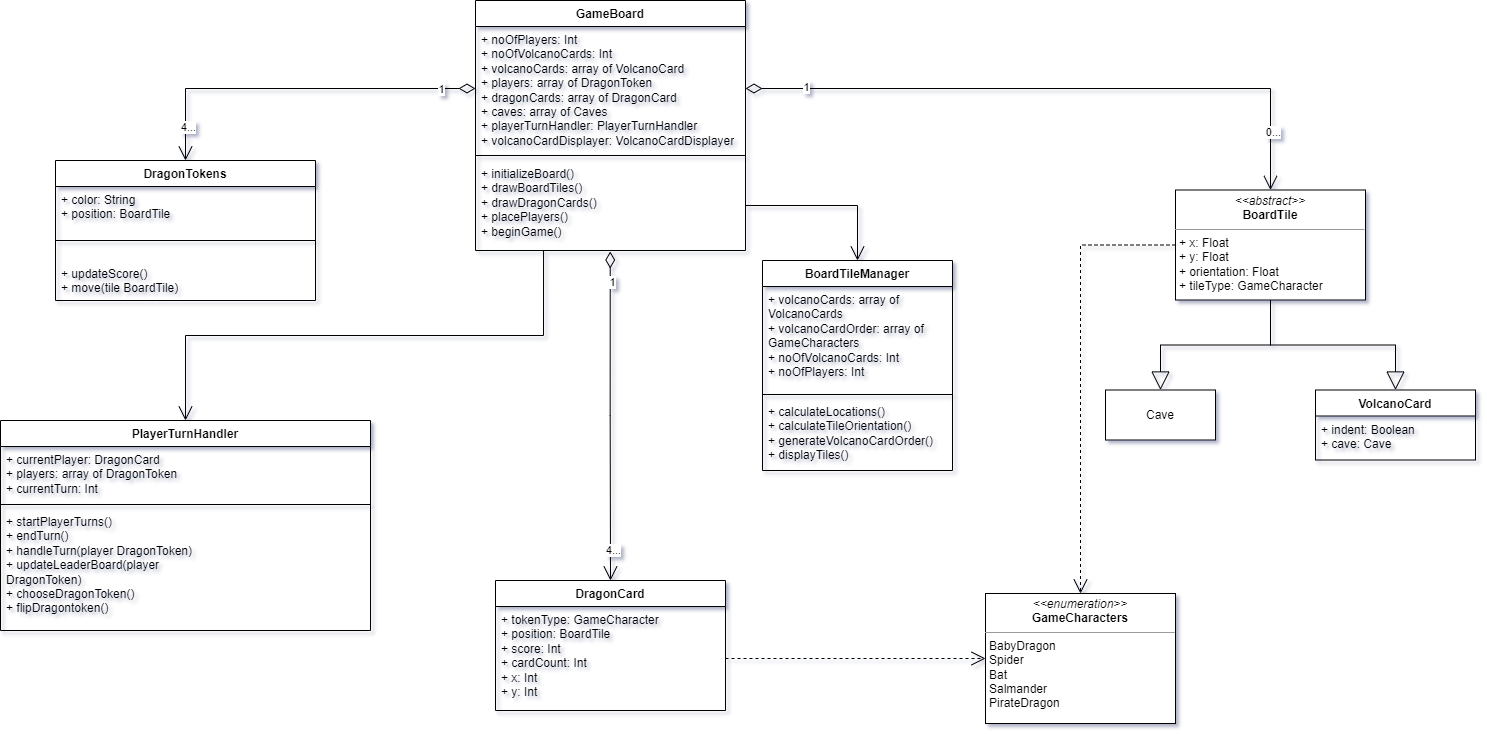

The diagram above was exported from draw.io. Its source (the exported page's mxGraphModel, read from the mxfile embedded in the PNG):
<mxGraphModel dx="1352" dy="1228" grid="1" gridSize="10" guides="1" tooltips="1" connect="1" arrows="1" fold="1" page="1" pageScale="1" pageWidth="827" pageHeight="1169" math="0" shadow="0">
  <root>
    <mxCell id="0" />
    <mxCell id="1" parent="0" />
    <mxCell id="_j2H7pfuLPVvZi__WqnH-1" value="GameBoard" style="swimlane;fontStyle=1;align=center;verticalAlign=top;childLayout=stackLayout;horizontal=1;startSize=26;horizontalStack=0;resizeParent=1;resizeParentMax=0;resizeLast=0;collapsible=1;marginBottom=0;whiteSpace=wrap;html=1;" vertex="1" parent="1">
      <mxGeometry x="565" y="50" width="270" height="250" as="geometry" />
    </mxCell>
    <mxCell id="_j2H7pfuLPVvZi__WqnH-2" value="+ noOfPlayers: Int&lt;br&gt;+ noOfVolcanoCards: Int&lt;br&gt;+ volcanoCards: array of VolcanoCard&lt;br&gt;+ players: array of DragonToken&lt;br&gt;+ dragonCards: array of DragonCard&lt;br&gt;+ caves: array of Caves&lt;br&gt;+ playerTurnHandler: PlayerTurnHandler&lt;br&gt;+ volcanoCardDisplayer: VolcanoCardDisplayer" style="text;strokeColor=none;fillColor=none;align=left;verticalAlign=top;spacingLeft=4;spacingRight=4;overflow=hidden;rotatable=0;points=[[0,0.5],[1,0.5]];portConstraint=eastwest;whiteSpace=wrap;html=1;" vertex="1" parent="_j2H7pfuLPVvZi__WqnH-1">
      <mxGeometry y="26" width="270" height="124" as="geometry" />
    </mxCell>
    <mxCell id="_j2H7pfuLPVvZi__WqnH-3" value="" style="line;strokeWidth=1;fillColor=none;align=left;verticalAlign=middle;spacingTop=-1;spacingLeft=3;spacingRight=3;rotatable=0;labelPosition=right;points=[];portConstraint=eastwest;strokeColor=inherit;" vertex="1" parent="_j2H7pfuLPVvZi__WqnH-1">
      <mxGeometry y="150" width="270" height="10" as="geometry" />
    </mxCell>
    <mxCell id="_j2H7pfuLPVvZi__WqnH-4" value="&lt;div&gt;+ initializeBoard()&lt;/div&gt;&lt;div&gt;+ drawBoardTiles()&lt;br style=&quot;border-color: var(--border-color);&quot;&gt;&lt;div style=&quot;border-color: var(--border-color);&quot;&gt;+ drawDragonCards()&lt;/div&gt;+ placePlayers()&lt;/div&gt;&lt;div&gt;&lt;span style=&quot;background-color: initial;&quot;&gt;+ beginGame()&lt;/span&gt;&lt;br&gt;&lt;/div&gt;" style="text;strokeColor=none;fillColor=none;align=left;verticalAlign=top;spacingLeft=4;spacingRight=4;overflow=hidden;rotatable=0;points=[[0,0.5],[1,0.5]];portConstraint=eastwest;whiteSpace=wrap;html=1;" vertex="1" parent="_j2H7pfuLPVvZi__WqnH-1">
      <mxGeometry y="160" width="270" height="90" as="geometry" />
    </mxCell>
    <mxCell id="_j2H7pfuLPVvZi__WqnH-5" value="PlayerTurnHandler" style="swimlane;fontStyle=1;align=center;verticalAlign=top;childLayout=stackLayout;horizontal=1;startSize=26;horizontalStack=0;resizeParent=1;resizeParentMax=0;resizeLast=0;collapsible=1;marginBottom=0;whiteSpace=wrap;html=1;" vertex="1" parent="1">
      <mxGeometry x="90" y="470" width="370" height="210" as="geometry" />
    </mxCell>
    <mxCell id="_j2H7pfuLPVvZi__WqnH-6" value="+ currentPlayer: DragonCard&lt;br&gt;+ players: array of DragonToken&lt;br&gt;+ currentTurn: Int" style="text;strokeColor=none;fillColor=none;align=left;verticalAlign=top;spacingLeft=4;spacingRight=4;overflow=hidden;rotatable=0;points=[[0,0.5],[1,0.5]];portConstraint=eastwest;whiteSpace=wrap;html=1;" vertex="1" parent="_j2H7pfuLPVvZi__WqnH-5">
      <mxGeometry y="26" width="370" height="54" as="geometry" />
    </mxCell>
    <mxCell id="_j2H7pfuLPVvZi__WqnH-7" value="" style="line;strokeWidth=1;fillColor=none;align=left;verticalAlign=middle;spacingTop=-1;spacingLeft=3;spacingRight=3;rotatable=0;labelPosition=right;points=[];portConstraint=eastwest;strokeColor=inherit;" vertex="1" parent="_j2H7pfuLPVvZi__WqnH-5">
      <mxGeometry y="80" width="370" height="8" as="geometry" />
    </mxCell>
    <mxCell id="_j2H7pfuLPVvZi__WqnH-8" value="&lt;div&gt;+ startPlayerTurns()&lt;/div&gt;&lt;div&gt;+ endTurn()&lt;/div&gt;&lt;div&gt;+ handleTurn(player DragonToken)&lt;/div&gt;&lt;div&gt;+ updateLeaderBoard(player&amp;nbsp;&lt;/div&gt;DragonToken)&lt;br&gt;+ chooseDragonToken()&lt;br&gt;+ flipDragontoken()" style="text;strokeColor=none;fillColor=none;align=left;verticalAlign=top;spacingLeft=4;spacingRight=4;overflow=hidden;rotatable=0;points=[[0,0.5],[1,0.5]];portConstraint=eastwest;whiteSpace=wrap;html=1;" vertex="1" parent="_j2H7pfuLPVvZi__WqnH-5">
      <mxGeometry y="88" width="370" height="122" as="geometry" />
    </mxCell>
    <mxCell id="_j2H7pfuLPVvZi__WqnH-9" value="" style="endArrow=open;endFill=1;endSize=12;html=1;rounded=0;exitX=0.252;exitY=1.006;exitDx=0;exitDy=0;exitPerimeter=0;entryX=0.5;entryY=0;entryDx=0;entryDy=0;edgeStyle=orthogonalEdgeStyle;" edge="1" parent="1" source="_j2H7pfuLPVvZi__WqnH-4" target="_j2H7pfuLPVvZi__WqnH-5">
      <mxGeometry width="160" relative="1" as="geometry">
        <mxPoint x="535" y="360" as="sourcePoint" />
        <mxPoint x="695" y="360" as="targetPoint" />
      </mxGeometry>
    </mxCell>
    <mxCell id="_j2H7pfuLPVvZi__WqnH-14" value="DragonTokens" style="swimlane;fontStyle=1;align=center;verticalAlign=top;childLayout=stackLayout;horizontal=1;startSize=26;horizontalStack=0;resizeParent=1;resizeParentMax=0;resizeLast=0;collapsible=1;marginBottom=0;whiteSpace=wrap;html=1;" vertex="1" parent="1">
      <mxGeometry x="145" y="210" width="260" height="140" as="geometry" />
    </mxCell>
    <mxCell id="_j2H7pfuLPVvZi__WqnH-15" value="+ color: String&lt;br&gt;+ position: BoardTile" style="text;strokeColor=none;fillColor=none;align=left;verticalAlign=top;spacingLeft=4;spacingRight=4;overflow=hidden;rotatable=0;points=[[0,0.5],[1,0.5]];portConstraint=eastwest;whiteSpace=wrap;html=1;" vertex="1" parent="_j2H7pfuLPVvZi__WqnH-14">
      <mxGeometry y="26" width="260" height="34" as="geometry" />
    </mxCell>
    <mxCell id="_j2H7pfuLPVvZi__WqnH-16" value="" style="line;strokeWidth=1;fillColor=none;align=left;verticalAlign=middle;spacingTop=-1;spacingLeft=3;spacingRight=3;rotatable=0;labelPosition=right;points=[];portConstraint=eastwest;strokeColor=inherit;" vertex="1" parent="_j2H7pfuLPVvZi__WqnH-14">
      <mxGeometry y="60" width="260" height="40" as="geometry" />
    </mxCell>
    <mxCell id="_j2H7pfuLPVvZi__WqnH-17" value="+ updateScore()&lt;br&gt;+ move(tile BoardTile)" style="text;strokeColor=none;fillColor=none;align=left;verticalAlign=top;spacingLeft=4;spacingRight=4;overflow=hidden;rotatable=0;points=[[0,0.5],[1,0.5]];portConstraint=eastwest;whiteSpace=wrap;html=1;" vertex="1" parent="_j2H7pfuLPVvZi__WqnH-14">
      <mxGeometry y="100" width="260" height="40" as="geometry" />
    </mxCell>
    <mxCell id="_j2H7pfuLPVvZi__WqnH-18" value="" style="endArrow=open;html=1;endSize=12;startArrow=diamondThin;startSize=14;startFill=0;edgeStyle=orthogonalEdgeStyle;align=left;verticalAlign=bottom;rounded=0;exitX=0;exitY=0.5;exitDx=0;exitDy=0;entryX=0.5;entryY=0;entryDx=0;entryDy=0;" edge="1" parent="1" source="_j2H7pfuLPVvZi__WqnH-2" target="_j2H7pfuLPVvZi__WqnH-14">
      <mxGeometry x="-0.9448" y="-8" relative="1" as="geometry">
        <mxPoint x="285" y="110" as="sourcePoint" />
        <mxPoint x="445" y="110" as="targetPoint" />
        <mxPoint as="offset" />
      </mxGeometry>
    </mxCell>
    <mxCell id="_j2H7pfuLPVvZi__WqnH-19" value="1" style="edgeLabel;html=1;align=center;verticalAlign=middle;resizable=0;points=[];" vertex="1" connectable="0" parent="_j2H7pfuLPVvZi__WqnH-18">
      <mxGeometry x="-0.8085" y="1" relative="1" as="geometry">
        <mxPoint y="-1" as="offset" />
      </mxGeometry>
    </mxCell>
    <mxCell id="_j2H7pfuLPVvZi__WqnH-20" value="4..." style="edgeLabel;html=1;align=center;verticalAlign=middle;resizable=0;points=[];" vertex="1" connectable="0" parent="_j2H7pfuLPVvZi__WqnH-18">
      <mxGeometry x="0.8122" y="2" relative="1" as="geometry">
        <mxPoint as="offset" />
      </mxGeometry>
    </mxCell>
    <mxCell id="_j2H7pfuLPVvZi__WqnH-25" value="&lt;p style=&quot;margin:0px;margin-top:4px;text-align:center;&quot;&gt;&lt;i&gt;&amp;lt;&amp;lt;abstract&amp;gt;&amp;gt;&lt;/i&gt;&lt;br&gt;&lt;b&gt;BoardTile&lt;/b&gt;&lt;/p&gt;&lt;hr size=&quot;1&quot;&gt;&lt;p style=&quot;margin:0px;margin-left:4px;&quot;&gt;+ x: Float&lt;br&gt;+ y: Float&lt;/p&gt;&lt;p style=&quot;margin:0px;margin-left:4px;&quot;&gt;+ orientation: Float&lt;/p&gt;&lt;p style=&quot;margin:0px;margin-left:4px;&quot;&gt;+ tileType: GameCharacter&lt;/p&gt;" style="verticalAlign=top;align=left;overflow=fill;fontSize=12;fontFamily=Helvetica;html=1;whiteSpace=wrap;" vertex="1" parent="1">
      <mxGeometry x="1265" y="239.5" width="190" height="110" as="geometry" />
    </mxCell>
    <mxCell id="_j2H7pfuLPVvZi__WqnH-26" value="&lt;p style=&quot;margin:0px;margin-top:4px;text-align:center;&quot;&gt;&lt;i&gt;&amp;lt;&amp;lt;enumeration&amp;gt;&amp;gt;&lt;/i&gt;&lt;br&gt;&lt;b&gt;GameCharacters&lt;/b&gt;&lt;/p&gt;&lt;hr size=&quot;1&quot;&gt;&lt;p style=&quot;margin:0px;margin-left:4px;&quot;&gt;&lt;span style=&quot;background-color: initial;&quot;&gt;BabyDragon&lt;/span&gt;&lt;br&gt;&lt;/p&gt;&lt;p style=&quot;margin:0px;margin-left:4px;&quot;&gt;Spider&lt;/p&gt;&lt;p style=&quot;margin:0px;margin-left:4px;&quot;&gt;Bat&lt;/p&gt;&lt;p style=&quot;margin:0px;margin-left:4px;&quot;&gt;Salmander&lt;/p&gt;&lt;p style=&quot;border-color: var(--border-color); margin: 0px 0px 0px 4px;&quot;&gt;PirateDragon&lt;/p&gt;&lt;div&gt;&lt;br&gt;&lt;/div&gt;" style="verticalAlign=top;align=left;overflow=fill;fontSize=12;fontFamily=Helvetica;html=1;whiteSpace=wrap;" vertex="1" parent="1">
      <mxGeometry x="1075" y="643" width="190" height="130" as="geometry" />
    </mxCell>
    <mxCell id="_j2H7pfuLPVvZi__WqnH-28" value="" style="endArrow=open;html=1;endSize=12;startArrow=diamondThin;startSize=14;startFill=0;edgeStyle=orthogonalEdgeStyle;align=left;verticalAlign=bottom;rounded=0;exitX=1;exitY=0.5;exitDx=0;exitDy=0;entryX=0.5;entryY=0;entryDx=0;entryDy=0;" edge="1" parent="1" source="_j2H7pfuLPVvZi__WqnH-2" target="_j2H7pfuLPVvZi__WqnH-25">
      <mxGeometry x="-1" y="3" relative="1" as="geometry">
        <mxPoint x="1332" y="130" as="sourcePoint" />
        <mxPoint x="1042" y="202" as="targetPoint" />
      </mxGeometry>
    </mxCell>
    <mxCell id="_j2H7pfuLPVvZi__WqnH-29" value="1" style="edgeLabel;html=1;align=center;verticalAlign=middle;resizable=0;points=[];" vertex="1" connectable="0" parent="_j2H7pfuLPVvZi__WqnH-28">
      <mxGeometry x="-0.8085" y="1" relative="1" as="geometry">
        <mxPoint y="-1" as="offset" />
      </mxGeometry>
    </mxCell>
    <mxCell id="_j2H7pfuLPVvZi__WqnH-30" value="0..." style="edgeLabel;html=1;align=center;verticalAlign=middle;resizable=0;points=[];" vertex="1" connectable="0" parent="_j2H7pfuLPVvZi__WqnH-28">
      <mxGeometry x="0.8122" y="2" relative="1" as="geometry">
        <mxPoint as="offset" />
      </mxGeometry>
    </mxCell>
    <mxCell id="_j2H7pfuLPVvZi__WqnH-35" value="VolcanoCard" style="swimlane;fontStyle=1;align=center;verticalAlign=top;childLayout=stackLayout;horizontal=1;startSize=26;horizontalStack=0;resizeParent=1;resizeParentMax=0;resizeLast=0;collapsible=1;marginBottom=0;whiteSpace=wrap;html=1;" vertex="1" parent="1">
      <mxGeometry x="1405" y="439.5" width="160" height="70" as="geometry" />
    </mxCell>
    <mxCell id="_j2H7pfuLPVvZi__WqnH-36" value="+ indent: Boolean&lt;br&gt;+ cave: Cave" style="text;strokeColor=none;fillColor=none;align=left;verticalAlign=top;spacingLeft=4;spacingRight=4;overflow=hidden;rotatable=0;points=[[0,0.5],[1,0.5]];portConstraint=eastwest;whiteSpace=wrap;html=1;" vertex="1" parent="_j2H7pfuLPVvZi__WqnH-35">
      <mxGeometry y="26" width="160" height="44" as="geometry" />
    </mxCell>
    <mxCell id="_j2H7pfuLPVvZi__WqnH-39" value="" style="endArrow=block;endSize=16;endFill=0;html=1;rounded=0;exitX=0.5;exitY=1;exitDx=0;exitDy=0;entryX=0.5;entryY=0;entryDx=0;entryDy=0;edgeStyle=orthogonalEdgeStyle;" edge="1" parent="1" source="_j2H7pfuLPVvZi__WqnH-25" target="_j2H7pfuLPVvZi__WqnH-35">
      <mxGeometry width="160" relative="1" as="geometry">
        <mxPoint x="1425" y="399.5" as="sourcePoint" />
        <mxPoint x="1585" y="399.5" as="targetPoint" />
      </mxGeometry>
    </mxCell>
    <mxCell id="_j2H7pfuLPVvZi__WqnH-40" value="" style="endArrow=block;endSize=16;endFill=0;html=1;rounded=0;exitX=0.5;exitY=1;exitDx=0;exitDy=0;entryX=0.5;entryY=0;entryDx=0;entryDy=0;edgeStyle=orthogonalEdgeStyle;" edge="1" parent="1" source="_j2H7pfuLPVvZi__WqnH-25" target="_j2H7pfuLPVvZi__WqnH-41">
      <mxGeometry width="160" relative="1" as="geometry">
        <mxPoint x="1370" y="359.5" as="sourcePoint" />
        <mxPoint x="1250" y="439.5" as="targetPoint" />
      </mxGeometry>
    </mxCell>
    <mxCell id="_j2H7pfuLPVvZi__WqnH-41" value="Cave" style="html=1;whiteSpace=wrap;" vertex="1" parent="1">
      <mxGeometry x="1195" y="439.5" width="110" height="50" as="geometry" />
    </mxCell>
    <mxCell id="_j2H7pfuLPVvZi__WqnH-43" value="BoardTileManager" style="swimlane;fontStyle=1;align=center;verticalAlign=top;childLayout=stackLayout;horizontal=1;startSize=26;horizontalStack=0;resizeParent=1;resizeParentMax=0;resizeLast=0;collapsible=1;marginBottom=0;whiteSpace=wrap;html=1;" vertex="1" parent="1">
      <mxGeometry x="852" y="310" width="190" height="210" as="geometry" />
    </mxCell>
    <mxCell id="_j2H7pfuLPVvZi__WqnH-44" value="&lt;div&gt;+ volcanoCards: array of VolcanoCards&lt;/div&gt;&lt;div&gt;+ volcanoCardOrder: array of GameCharacters&lt;/div&gt;&lt;div&gt;+ noOfVolcanoCards: Int&lt;/div&gt;&lt;div&gt;+ noOfPlayers: Int&lt;/div&gt;&lt;div&gt;&lt;br&gt;&lt;/div&gt;" style="text;strokeColor=none;fillColor=none;align=left;verticalAlign=top;spacingLeft=4;spacingRight=4;overflow=hidden;rotatable=0;points=[[0,0.5],[1,0.5]];portConstraint=eastwest;whiteSpace=wrap;html=1;" vertex="1" parent="_j2H7pfuLPVvZi__WqnH-43">
      <mxGeometry y="26" width="190" height="104" as="geometry" />
    </mxCell>
    <mxCell id="_j2H7pfuLPVvZi__WqnH-45" value="" style="line;strokeWidth=1;fillColor=none;align=left;verticalAlign=middle;spacingTop=-1;spacingLeft=3;spacingRight=3;rotatable=0;labelPosition=right;points=[];portConstraint=eastwest;strokeColor=inherit;" vertex="1" parent="_j2H7pfuLPVvZi__WqnH-43">
      <mxGeometry y="130" width="190" height="8" as="geometry" />
    </mxCell>
    <mxCell id="_j2H7pfuLPVvZi__WqnH-46" value="+ calculateLocations()&lt;br&gt;+ calculateTileOrientation()&lt;br&gt;+ generateVolcanoCardOrder()&lt;br&gt;+ displayTiles()" style="text;strokeColor=none;fillColor=none;align=left;verticalAlign=top;spacingLeft=4;spacingRight=4;overflow=hidden;rotatable=0;points=[[0,0.5],[1,0.5]];portConstraint=eastwest;whiteSpace=wrap;html=1;" vertex="1" parent="_j2H7pfuLPVvZi__WqnH-43">
      <mxGeometry y="138" width="190" height="72" as="geometry" />
    </mxCell>
    <mxCell id="_j2H7pfuLPVvZi__WqnH-47" value="" style="endArrow=open;endFill=1;endSize=12;html=1;rounded=0;exitX=1;exitY=0.5;exitDx=0;exitDy=0;entryX=0.5;entryY=0;entryDx=0;entryDy=0;edgeStyle=orthogonalEdgeStyle;" edge="1" parent="1" source="_j2H7pfuLPVvZi__WqnH-4" target="_j2H7pfuLPVvZi__WqnH-43">
      <mxGeometry width="160" relative="1" as="geometry">
        <mxPoint x="865" y="280" as="sourcePoint" />
        <mxPoint x="1025" y="280" as="targetPoint" />
      </mxGeometry>
    </mxCell>
    <mxCell id="_j2H7pfuLPVvZi__WqnH-50" value="" style="endArrow=open;endSize=12;dashed=1;html=1;rounded=0;exitX=0;exitY=0.5;exitDx=0;exitDy=0;entryX=0.5;entryY=0;entryDx=0;entryDy=0;edgeStyle=orthogonalEdgeStyle;" edge="1" parent="1" source="_j2H7pfuLPVvZi__WqnH-25" target="_j2H7pfuLPVvZi__WqnH-26">
      <mxGeometry width="160" relative="1" as="geometry">
        <mxPoint x="1155" y="550" as="sourcePoint" />
        <mxPoint x="1315" y="550" as="targetPoint" />
      </mxGeometry>
    </mxCell>
    <mxCell id="_j2H7pfuLPVvZi__WqnH-51" value="DragonCard" style="swimlane;fontStyle=1;align=center;verticalAlign=top;childLayout=stackLayout;horizontal=1;startSize=26;horizontalStack=0;resizeParent=1;resizeParentMax=0;resizeLast=0;collapsible=1;marginBottom=0;whiteSpace=wrap;html=1;" vertex="1" parent="1">
      <mxGeometry x="585" y="630" width="230" height="130" as="geometry" />
    </mxCell>
    <mxCell id="_j2H7pfuLPVvZi__WqnH-52" value="+ tokenType: GameCharacter&lt;br&gt;+ position: BoardTile&lt;br&gt;+ score: Int&lt;br&gt;+ cardCount: Int&lt;br&gt;+ x: Int&lt;br&gt;+ y: Int" style="text;strokeColor=none;fillColor=none;align=left;verticalAlign=top;spacingLeft=4;spacingRight=4;overflow=hidden;rotatable=0;points=[[0,0.5],[1,0.5]];portConstraint=eastwest;whiteSpace=wrap;html=1;" vertex="1" parent="_j2H7pfuLPVvZi__WqnH-51">
      <mxGeometry y="26" width="230" height="104" as="geometry" />
    </mxCell>
    <mxCell id="_j2H7pfuLPVvZi__WqnH-55" value="" style="endArrow=open;endSize=12;dashed=1;html=1;rounded=0;exitX=1;exitY=0.5;exitDx=0;exitDy=0;entryX=0;entryY=0.5;entryDx=0;entryDy=0;edgeStyle=orthogonalEdgeStyle;" edge="1" parent="1" source="_j2H7pfuLPVvZi__WqnH-52" target="_j2H7pfuLPVvZi__WqnH-26">
      <mxGeometry width="160" relative="1" as="geometry">
        <mxPoint x="1060" y="452" as="sourcePoint" />
        <mxPoint x="965" y="777" as="targetPoint" />
      </mxGeometry>
    </mxCell>
    <mxCell id="_j2H7pfuLPVvZi__WqnH-56" value="" style="endArrow=open;html=1;endSize=12;startArrow=diamondThin;startSize=14;startFill=0;edgeStyle=orthogonalEdgeStyle;align=left;verticalAlign=bottom;rounded=0;exitX=0.499;exitY=1.011;exitDx=0;exitDy=0;entryX=0.5;entryY=0;entryDx=0;entryDy=0;exitPerimeter=0;" edge="1" parent="1" source="_j2H7pfuLPVvZi__WqnH-4" target="_j2H7pfuLPVvZi__WqnH-51">
      <mxGeometry x="-0.9448" y="-8" relative="1" as="geometry">
        <mxPoint x="770" y="460" as="sourcePoint" />
        <mxPoint x="480" y="532" as="targetPoint" />
        <mxPoint as="offset" />
      </mxGeometry>
    </mxCell>
    <mxCell id="_j2H7pfuLPVvZi__WqnH-57" value="1" style="edgeLabel;html=1;align=center;verticalAlign=middle;resizable=0;points=[];" vertex="1" connectable="0" parent="_j2H7pfuLPVvZi__WqnH-56">
      <mxGeometry x="-0.8085" y="1" relative="1" as="geometry">
        <mxPoint y="-1" as="offset" />
      </mxGeometry>
    </mxCell>
    <mxCell id="_j2H7pfuLPVvZi__WqnH-58" value="4..." style="edgeLabel;html=1;align=center;verticalAlign=middle;resizable=0;points=[];" vertex="1" connectable="0" parent="_j2H7pfuLPVvZi__WqnH-56">
      <mxGeometry x="0.8122" y="2" relative="1" as="geometry">
        <mxPoint as="offset" />
      </mxGeometry>
    </mxCell>
  </root>
</mxGraphModel>